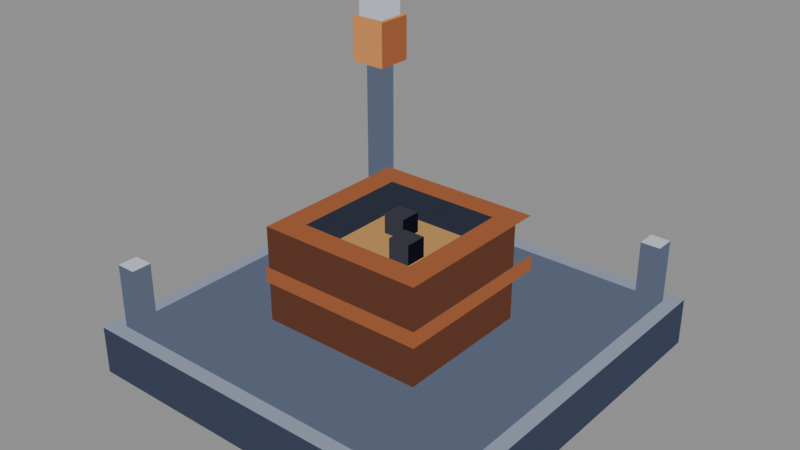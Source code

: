 # Source: depot-s1-low.blend  (saved by Blender 5.2.44; exported with 4.5.12 LTS)
import bpy
from mathutils import Matrix  # noqa: F401  (used for matrix-valued properties, if any)

bpy.ops.wm.read_factory_settings(use_empty=True)
scene = bpy.context.scene
scene.name = 'Scene'

# ---- materials (node trees are filled in below, after node groups)
mat_pal_steel_2 = bpy.data.materials.new('pal-steel_2')
mat_pal_steel_0 = bpy.data.materials.new('pal-steel_0')
mat_pal_steel_1 = bpy.data.materials.new('pal-steel_1')
mat_pal_dim_0 = bpy.data.materials.new('pal-dim_0')
mat_pal_copper_1 = bpy.data.materials.new('pal-copper_1')
mat_pal_copper_0 = bpy.data.materials.new('pal-copper_0')
mat_pal_res_ore_1 = bpy.data.materials.new('pal-res_ore_1')
mat_pal_res_ore_0 = bpy.data.materials.new('pal-res_ore_0')
mat_pal_res_coal = bpy.data.materials.new('pal-res_coal')
mat_pal_ink_0 = bpy.data.materials.new('pal-ink_0')
mat_pal_steel_3 = bpy.data.materials.new('pal-steel_3')
mat_pal_copper_2 = bpy.data.materials.new('pal-copper_2')

# ---- material node trees
mat_pal_steel_2.use_nodes = True; mat_pal_steel_2.node_tree.nodes.clear()
_N = mat_pal_steel_2.node_tree.nodes; _L = mat_pal_steel_2.node_tree.links
n0 = _N.new('ShaderNodeOutputMaterial'); n0.name = 'Material Output'; n0.location = (0, 0)
n1 = _N.new('ShaderNodeEmission'); n1.name = 'Emission'; n1.location = (0, 0)
n1.inputs[0].default_value = (0.2542, 0.2918, 0.3813, 1.0)
_L.new(n1.outputs[0], n0.inputs[0])
n0.is_active_output = True
mat_pal_steel_0.use_nodes = True; mat_pal_steel_0.node_tree.nodes.clear()
_N = mat_pal_steel_0.node_tree.nodes; _L = mat_pal_steel_0.node_tree.links
n0 = _N.new('ShaderNodeOutputMaterial'); n0.name = 'Material Output'; n0.location = (0, 0)
n1 = _N.new('ShaderNodeEmission'); n1.name = 'Emission'; n1.location = (0, 0)
n1.inputs[0].default_value = (0.04519, 0.05448, 0.09306, 1.0)
_L.new(n1.outputs[0], n0.inputs[0])
n0.is_active_output = True
mat_pal_steel_1.use_nodes = True; mat_pal_steel_1.node_tree.nodes.clear()
_N = mat_pal_steel_1.node_tree.nodes; _L = mat_pal_steel_1.node_tree.links
n0 = _N.new('ShaderNodeOutputMaterial'); n0.name = 'Material Output'; n0.location = (0, 0)
n1 = _N.new('ShaderNodeEmission'); n1.name = 'Emission'; n1.location = (0, 0)
n1.inputs[0].default_value = (0.1022, 0.1248, 0.1878, 1.0)
_L.new(n1.outputs[0], n0.inputs[0])
n0.is_active_output = True
mat_pal_dim_0.use_nodes = True; mat_pal_dim_0.node_tree.nodes.clear()
_N = mat_pal_dim_0.node_tree.nodes; _L = mat_pal_dim_0.node_tree.links
n0 = _N.new('ShaderNodeOutputMaterial'); n0.name = 'Material Output'; n0.location = (0, 0)
n1 = _N.new('ShaderNodeEmission'); n1.name = 'Emission'; n1.location = (0, 0)
n1.inputs[0].default_value = (0.02732, 0.0331, 0.05127, 1.0)
_L.new(n1.outputs[0], n0.inputs[0])
n0.is_active_output = True
mat_pal_copper_1.use_nodes = True; mat_pal_copper_1.node_tree.nodes.clear()
_N = mat_pal_copper_1.node_tree.nodes; _L = mat_pal_copper_1.node_tree.links
n0 = _N.new('ShaderNodeOutputMaterial'); n0.name = 'Material Output'; n0.location = (0, 0)
n1 = _N.new('ShaderNodeEmission'); n1.name = 'Emission'; n1.location = (0, 0)
n1.inputs[0].default_value = (0.3231, 0.1046, 0.04231, 1.0)
_L.new(n1.outputs[0], n0.inputs[0])
n0.is_active_output = True
mat_pal_copper_0.use_nodes = True; mat_pal_copper_0.node_tree.nodes.clear()
_N = mat_pal_copper_0.node_tree.nodes; _L = mat_pal_copper_0.node_tree.links
n0 = _N.new('ShaderNodeOutputMaterial'); n0.name = 'Material Output'; n0.location = (0, 0)
n1 = _N.new('ShaderNodeEmission'); n1.name = 'Emission'; n1.location = (0, 0)
n1.inputs[0].default_value = (0.1119, 0.04231, 0.02519, 1.0)
_L.new(n1.outputs[0], n0.inputs[0])
n0.is_active_output = True
mat_pal_res_ore_1.use_nodes = True; mat_pal_res_ore_1.node_tree.nodes.clear()
_N = mat_pal_res_ore_1.node_tree.nodes; _L = mat_pal_res_ore_1.node_tree.links
n0 = _N.new('ShaderNodeOutputMaterial'); n0.name = 'Material Output'; n0.location = (0, 0)
n1 = _N.new('ShaderNodeEmission'); n1.name = 'Emission'; n1.location = (0, 0)
n1.inputs[0].default_value = (0.4621, 0.2542, 0.09084, 1.0)
_L.new(n1.outputs[0], n0.inputs[0])
n0.is_active_output = True
mat_pal_res_ore_0.use_nodes = True; mat_pal_res_ore_0.node_tree.nodes.clear()
_N = mat_pal_res_ore_0.node_tree.nodes; _L = mat_pal_res_ore_0.node_tree.links
n0 = _N.new('ShaderNodeOutputMaterial'); n0.name = 'Material Output'; n0.location = (0, 0)
n1 = _N.new('ShaderNodeEmission'); n1.name = 'Emission'; n1.location = (0, 0)
n1.inputs[0].default_value = (0.1946, 0.1022, 0.04519, 1.0)
_L.new(n1.outputs[0], n0.inputs[0])
n0.is_active_output = True
mat_pal_res_coal.use_nodes = True; mat_pal_res_coal.node_tree.nodes.clear()
_N = mat_pal_res_coal.node_tree.nodes; _L = mat_pal_res_coal.node_tree.links
n0 = _N.new('ShaderNodeOutputMaterial'); n0.name = 'Material Output'; n0.location = (0, 0)
n1 = _N.new('ShaderNodeEmission'); n1.name = 'Emission'; n1.location = (0, 0)
n1.inputs[0].default_value = (0.04231, 0.04374, 0.05781, 1.0)
_L.new(n1.outputs[0], n0.inputs[0])
n0.is_active_output = True
mat_pal_ink_0.use_nodes = True; mat_pal_ink_0.node_tree.nodes.clear()
_N = mat_pal_ink_0.node_tree.nodes; _L = mat_pal_ink_0.node_tree.links
n0 = _N.new('ShaderNodeOutputMaterial'); n0.name = 'Material Output'; n0.location = (0, 0)
n1 = _N.new('ShaderNodeEmission'); n1.name = 'Emission'; n1.location = (0, 0)
n1.inputs[0].default_value = (0.006995, 0.006049, 0.01161, 1.0)
_L.new(n1.outputs[0], n0.inputs[0])
n0.is_active_output = True
mat_pal_steel_3.use_nodes = True; mat_pal_steel_3.node_tree.nodes.clear()
_N = mat_pal_steel_3.node_tree.nodes; _L = mat_pal_steel_3.node_tree.links
n0 = _N.new('ShaderNodeOutputMaterial'); n0.name = 'Material Output'; n0.location = (0, 0)
n1 = _N.new('ShaderNodeEmission'); n1.name = 'Emission'; n1.location = (0, 0)
n1.inputs[0].default_value = (0.5271, 0.5711, 0.6584, 1.0)
_L.new(n1.outputs[0], n0.inputs[0])
n0.is_active_output = True
mat_pal_copper_2.use_nodes = True; mat_pal_copper_2.node_tree.nodes.clear()
_N = mat_pal_copper_2.node_tree.nodes; _L = mat_pal_copper_2.node_tree.links
n0 = _N.new('ShaderNodeOutputMaterial'); n0.name = 'Material Output'; n0.location = (0, 0)
n1 = _N.new('ShaderNodeEmission'); n1.name = 'Emission'; n1.location = (0, 0)
n1.inputs[0].default_value = (0.6308, 0.2542, 0.08438, 1.0)
_L.new(n1.outputs[0], n0.inputs[0])
n0.is_active_output = True

# ---- meshes
me_slab_t = bpy.data.meshes.new('slab-t')
me_slab_t.from_pydata([(-1.149, -1.149, 0.2887), (1.149, -1.149, 0.2887), (1.149, 1.149, 0.2887), (-1.149, 1.149, 0.2887)], [], [(0, 1, 2, 3)])
me_slab_t.materials.append(mat_pal_steel_2)
me_slab_t.update()
me_slab_l = bpy.data.meshes.new('slab-l')
me_slab_l.from_pydata([(-1.149, -1.149, 0.0), (1.149, -1.149, 0.0), (1.149, -1.149, 0.2887), (-1.149, -1.149, 0.2887)], [], [(0, 1, 2, 3)])
me_slab_l.materials.append(mat_pal_steel_0)
me_slab_l.update()
me_slab_r = bpy.data.meshes.new('slab-r')
me_slab_r.from_pydata([(1.149, -1.149, 0.0), (1.149, 1.149, 0.0), (1.149, 1.149, 0.2887), (1.149, -1.149, 0.2887)], [], [(0, 1, 2, 3)])
me_slab_r.materials.append(mat_pal_steel_0)
me_slab_r.update()
me_slab_top_t = bpy.data.meshes.new('slab-top-t')
me_slab_top_t.from_pydata([(-1.061, -1.061, 0.2892), (1.061, -1.061, 0.2892), (1.061, 1.061, 0.2892), (-1.061, 1.061, 0.2892)], [], [(0, 1, 2, 3)])
me_slab_top_t.materials.append(mat_pal_steel_1)
me_slab_top_t.update()
me_pit_floor = bpy.data.meshes.new('pit-floor')
me_pit_floor.from_pydata([(-0.3536, -0.3536, 0.6255), (0.3536, -0.3536, 0.6255), (0.3536, 0.3536, 0.6255), (-0.3536, 0.3536, 0.6255)], [], [(0, 1, 2, 3)])
me_pit_floor.materials.append(mat_pal_dim_0)
me_pit_floor.update()
me_pit_in_l = bpy.data.meshes.new('pit-in-l')
me_pit_in_l.from_pydata([(-0.3536, 0.3536, 0.6255), (0.3536, 0.3536, 0.6255), (0.3536, 0.3536, 0.866), (-0.3536, 0.3536, 0.866)], [], [(0, 1, 2, 3)])
me_pit_in_l.materials.append(mat_pal_dim_0)
me_pit_in_l.update()
me_pit_in_r = bpy.data.meshes.new('pit-in-r')
me_pit_in_r.from_pydata([(-0.3536, -0.3536, 0.6255), (-0.3536, 0.3536, 0.6255), (-0.3536, 0.3536, 0.866), (-0.3536, -0.3536, 0.866)], [], [(0, 1, 2, 3)])
me_pit_in_r.materials.append(mat_pal_dim_0)
me_pit_in_r.update()
me_wall_front_l_t = bpy.data.meshes.new('wall-front-l-t')
me_wall_front_l_t.from_pydata([(-0.5009, -0.5009, 0.866), (0.5009, -0.5009, 0.866), (0.5009, -0.3536, 0.866), (-0.5009, -0.3536, 0.866)], [], [(0, 1, 2, 3)])
me_wall_front_l_t.materials.append(mat_pal_copper_1)
me_wall_front_l_t.update()
me_wall_front_l_l = bpy.data.meshes.new('wall-front-l-l')
me_wall_front_l_l.from_pydata([(-0.5009, -0.5009, 0.2887), (0.5009, -0.5009, 0.2887), (0.5009, -0.5009, 0.866), (-0.5009, -0.5009, 0.866)], [], [(0, 1, 2, 3)])
me_wall_front_l_l.materials.append(mat_pal_copper_0)
me_wall_front_l_l.update()
me_wall_front_l_r = bpy.data.meshes.new('wall-front-l-r')
me_wall_front_l_r.from_pydata([(0.5009, -0.5009, 0.2887), (0.5009, -0.3536, 0.2887), (0.5009, -0.3536, 0.866), (0.5009, -0.5009, 0.866)], [], [(0, 1, 2, 3)])
me_wall_front_l_r.materials.append(mat_pal_copper_0)
me_wall_front_l_r.update()
me_wall_front_r_t = bpy.data.meshes.new('wall-front-r-t')
me_wall_front_r_t.from_pydata([(0.3536, -0.3536, 0.866), (0.5009, -0.3536, 0.866), (0.5009, 0.3536, 0.866), (0.3536, 0.3536, 0.866)], [], [(0, 1, 2, 3)])
me_wall_front_r_t.materials.append(mat_pal_copper_1)
me_wall_front_r_t.update()
me_wall_front_r_r = bpy.data.meshes.new('wall-front-r-r')
me_wall_front_r_r.from_pydata([(0.5009, -0.3536, 0.2887), (0.5009, 0.3536, 0.2887), (0.5009, 0.3536, 0.866), (0.5009, -0.3536, 0.866)], [], [(0, 1, 2, 3)])
me_wall_front_r_r.materials.append(mat_pal_copper_0)
me_wall_front_r_r.update()
me_wall_back_l_t = bpy.data.meshes.new('wall-back-l-t')
me_wall_back_l_t.from_pydata([(-0.5009, -0.3536, 0.866), (-0.3536, -0.3536, 0.866), (-0.3536, 0.3536, 0.866), (-0.5009, 0.3536, 0.866)], [], [(0, 1, 2, 3)])
me_wall_back_l_t.materials.append(mat_pal_copper_1)
me_wall_back_l_t.update()
me_wall_back_r_t = bpy.data.meshes.new('wall-back-r-t')
me_wall_back_r_t.from_pydata([(-0.5009, 0.3536, 0.866), (0.5009, 0.3536, 0.866), (0.5009, 0.5009, 0.866), (-0.5009, 0.5009, 0.866)], [], [(0, 1, 2, 3)])
me_wall_back_r_t.materials.append(mat_pal_copper_1)
me_wall_back_r_t.update()
me_band_l_l = bpy.data.meshes.new('band-l-l')
me_band_l_l.from_pydata([(-0.5127, -0.5127, 0.5292), (0.5127, -0.5127, 0.5292), (0.5127, -0.5127, 0.6255), (-0.5127, -0.5127, 0.6255)], [], [(0, 1, 2, 3)])
me_band_l_l.materials.append(mat_pal_copper_1)
me_band_l_l.update()
me_band_r_r = bpy.data.meshes.new('band-r-r')
me_band_r_r.from_pydata([(0.5127, -0.5127, 0.5292), (0.5127, 0.5127, 0.5292), (0.5127, 0.5127, 0.6255), (0.5127, -0.5127, 0.6255)], [], [(0, 1, 2, 3)])
me_band_r_r.materials.append(mat_pal_copper_1)
me_band_r_r.update()
me_ore_t = bpy.data.meshes.new('ore-t')
me_ore_t.from_pydata([(-0.2946, -0.2946, 0.7217), (0.2946, -0.2946, 0.7217), (0.2946, 0.2946, 0.7217), (-0.2946, 0.2946, 0.7217)], [], [(0, 3, 2, 1)])
me_ore_t.materials.append(mat_pal_res_ore_1)
me_ore_t.update()
me_ore_l = bpy.data.meshes.new('ore-l')
me_ore_l.from_pydata([(-0.2946, -0.2946, 0.6255), (0.2946, -0.2946, 0.6255), (0.2946, -0.2946, 0.7217), (-0.2946, -0.2946, 0.7217)], [], [(0, 1, 2, 3)])
me_ore_l.materials.append(mat_pal_res_ore_0)
me_ore_l.update()
me_ore_r = bpy.data.meshes.new('ore-r')
me_ore_r.from_pydata([(0.2946, -0.2946, 0.6255), (0.2946, 0.2946, 0.6255), (0.2946, 0.2946, 0.7217), (0.2946, -0.2946, 0.7217)], [], [(0, 1, 2, 3)])
me_ore_r.materials.append(mat_pal_res_ore_0)
me_ore_r.update()
me_coal_a_t = bpy.data.meshes.new('coal-a-t')
me_coal_a_t.from_pydata([(-0.1532, 0.05303, 0.842), (-0.02357, 0.05303, 0.842), (-0.02357, 0.1827, 0.842), (-0.1532, 0.1827, 0.842)], [], [(0, 1, 2, 3)])
me_coal_a_t.materials.append(mat_pal_res_coal)
me_coal_a_t.update()
me_coal_a_l = bpy.data.meshes.new('coal-a-l')
me_coal_a_l.from_pydata([(-0.1532, 0.05303, 0.7217), (-0.02357, 0.05303, 0.7217), (-0.02357, 0.05303, 0.842), (-0.1532, 0.05303, 0.842)], [], [(0, 3, 2, 1)])
me_coal_a_l.materials.append(mat_pal_res_coal)
me_coal_a_l.update()
me_coal_a_r = bpy.data.meshes.new('coal-a-r')
me_coal_a_r.from_pydata([(-0.02357, 0.05303, 0.7217), (-0.02357, 0.1827, 0.7217), (-0.02357, 0.1827, 0.842), (-0.02357, 0.05303, 0.842)], [], [(0, 3, 2, 1)])
me_coal_a_r.materials.append(mat_pal_ink_0)
me_coal_a_r.update()
me_coal_b_t = bpy.data.meshes.new('coal-b-t')
me_coal_b_t.from_pydata([(0.05303, -0.1532, 0.842), (0.1827, -0.1532, 0.842), (0.1827, -0.02357, 0.842), (0.05303, -0.02357, 0.842)], [], [(0, 1, 2, 3)])
me_coal_b_t.materials.append(mat_pal_res_coal)
me_coal_b_t.update()
me_coal_b_l = bpy.data.meshes.new('coal-b-l')
me_coal_b_l.from_pydata([(0.05303, -0.1532, 0.7217), (0.1827, -0.1532, 0.7217), (0.1827, -0.1532, 0.842), (0.05303, -0.1532, 0.842)], [], [(0, 1, 2, 3)])
me_coal_b_l.materials.append(mat_pal_res_coal)
me_coal_b_l.update()
me_coal_b_r = bpy.data.meshes.new('coal-b-r')
me_coal_b_r.from_pydata([(0.1827, -0.1532, 0.7217), (0.1827, -0.02357, 0.7217), (0.1827, -0.02357, 0.842), (0.1827, -0.1532, 0.842)], [], [(0, 3, 2, 1)])
me_coal_b_r.materials.append(mat_pal_ink_0)
me_coal_b_r.update()
me_post_l_t = bpy.data.meshes.new('post-l-t')
me_post_l_t.from_pydata([(-1.061, -1.061, 0.6736), (-0.9428, -1.061, 0.6736), (-0.9428, -0.9428, 0.6736), (-1.061, -0.9428, 0.6736)], [], [(0, 1, 2, 3)])
me_post_l_t.materials.append(mat_pal_steel_3)
me_post_l_t.update()
me_post_l_l = bpy.data.meshes.new('post-l-l')
me_post_l_l.from_pydata([(-1.061, -1.061, 0.2887), (-0.9428, -1.061, 0.2887), (-0.9428, -1.061, 0.6736), (-1.061, -1.061, 0.6736)], [], [(0, 1, 2, 3)])
me_post_l_l.materials.append(mat_pal_steel_1)
me_post_l_l.update()
me_post_l_r = bpy.data.meshes.new('post-l-r')
me_post_l_r.from_pydata([(-0.9428, -1.061, 0.2887), (-0.9428, -0.9428, 0.2887), (-0.9428, -0.9428, 0.6736), (-0.9428, -1.061, 0.6736)], [], [(0, 1, 2, 3)])
me_post_l_r.materials.append(mat_pal_steel_1)
me_post_l_r.update()
me_post_r_t = bpy.data.meshes.new('post-r-t')
me_post_r_t.from_pydata([(0.9428, 0.9428, 0.6736), (1.061, 0.9428, 0.6736), (1.061, 1.061, 0.6736), (0.9428, 1.061, 0.6736)], [], [(0, 1, 2, 3)])
me_post_r_t.materials.append(mat_pal_steel_3)
me_post_r_t.update()
me_post_r_l = bpy.data.meshes.new('post-r-l')
me_post_r_l.from_pydata([(0.9428, 0.9428, 0.2887), (1.061, 0.9428, 0.2887), (1.061, 0.9428, 0.6736), (0.9428, 0.9428, 0.6736)], [], [(0, 1, 2, 3)])
me_post_r_l.materials.append(mat_pal_steel_1)
me_post_r_l.update()
me_post_r_r = bpy.data.meshes.new('post-r-r')
me_post_r_r.from_pydata([(1.061, 0.9428, 0.2887), (1.061, 1.061, 0.2887), (1.061, 1.061, 0.6736), (1.061, 0.9428, 0.6736)], [], [(0, 1, 2, 3)])
me_post_r_r.materials.append(mat_pal_steel_1)
me_post_r_r.update()
me_lamp_post_t = bpy.data.meshes.new('lamp-post-t')
me_lamp_post_t.from_pydata([(-1.031, 0.9133, 1.299), (-0.9133, 0.9133, 1.299), (-0.9133, 1.031, 1.299), (-1.031, 1.031, 1.299)], [], [(0, 1, 2, 3)])
me_lamp_post_t.materials.append(mat_pal_steel_2)
me_lamp_post_t.update()
me_lamp_post_l = bpy.data.meshes.new('lamp-post-l')
me_lamp_post_l.from_pydata([(-1.031, 0.9133, 0.2887), (-0.9133, 0.9133, 0.2887), (-0.9133, 0.9133, 1.299), (-1.031, 0.9133, 1.299)], [], [(0, 1, 2, 3)])
me_lamp_post_l.materials.append(mat_pal_steel_1)
me_lamp_post_l.update()
me_lamp_post_r = bpy.data.meshes.new('lamp-post-r')
me_lamp_post_r.from_pydata([(-0.9133, 0.9133, 0.2887), (-0.9133, 1.031, 0.2887), (-0.9133, 1.031, 1.299), (-0.9133, 0.9133, 1.299)], [], [(0, 1, 2, 3)])
me_lamp_post_r.materials.append(mat_pal_steel_1)
me_lamp_post_r.update()
me_lamp_head_t = bpy.data.meshes.new('lamp-head-t')
me_lamp_head_t.from_pydata([(-1.09, 0.8544, 1.588), (-0.8544, 0.8544, 1.588), (-0.8544, 1.09, 1.588), (-1.09, 1.09, 1.588)], [], [(0, 1, 2, 3)])
me_lamp_head_t.materials.append(mat_pal_copper_2)
me_lamp_head_t.update()
me_lamp_head_l = bpy.data.meshes.new('lamp-head-l')
me_lamp_head_l.from_pydata([(-1.09, 0.8544, 1.299), (-0.8544, 0.8544, 1.299), (-0.8544, 0.8544, 1.588), (-1.09, 0.8544, 1.588)], [], [(0, 3, 2, 1)])
me_lamp_head_l.materials.append(mat_pal_copper_2)
me_lamp_head_l.update()
me_lamp_head_r = bpy.data.meshes.new('lamp-head-r')
me_lamp_head_r.from_pydata([(-0.8544, 0.8544, 1.299), (-0.8544, 1.09, 1.299), (-0.8544, 1.09, 1.588), (-0.8544, 0.8544, 1.588)], [], [(0, 3, 2, 1)])
me_lamp_head_r.materials.append(mat_pal_copper_1)
me_lamp_head_r.update()
me_lamp_cap_t = bpy.data.meshes.new('lamp-cap-t')
me_lamp_cap_t.from_pydata([(-1.061, 0.8839, 1.684), (-0.8839, 0.8839, 1.684), (-0.8839, 1.061, 1.684), (-1.061, 1.061, 1.684)], [], [(0, 1, 2, 3)])
me_lamp_cap_t.materials.append(mat_pal_steel_3)
me_lamp_cap_t.update()
me_lamp_cap_l = bpy.data.meshes.new('lamp-cap-l')
me_lamp_cap_l.from_pydata([(-1.061, 0.8839, 1.588), (-0.8839, 0.8839, 1.588), (-0.8839, 0.8839, 1.684), (-1.061, 0.8839, 1.684)], [], [(0, 1, 2, 3)])
me_lamp_cap_l.materials.append(mat_pal_steel_3)
me_lamp_cap_l.update()
me_lamp_cap_r = bpy.data.meshes.new('lamp-cap-r')
me_lamp_cap_r.from_pydata([(-0.8839, 0.8839, 1.588), (-0.8839, 1.061, 1.588), (-0.8839, 1.061, 1.684), (-0.8839, 0.8839, 1.684)], [], [(0, 1, 2, 3)])
me_lamp_cap_r.materials.append(mat_pal_steel_3)
me_lamp_cap_r.update()

# ---- objects
ob_slab_t = bpy.data.objects.new('slab-t', me_slab_t)
ob_slab_l = bpy.data.objects.new('slab-l', me_slab_l)
ob_slab_r = bpy.data.objects.new('slab-r', me_slab_r)
ob_slab_top_t = bpy.data.objects.new('slab-top-t', me_slab_top_t)
ob_pit_floor = bpy.data.objects.new('pit-floor', me_pit_floor)
ob_pit_in_l = bpy.data.objects.new('pit-in-l', me_pit_in_l)
ob_pit_in_r = bpy.data.objects.new('pit-in-r', me_pit_in_r)
ob_wall_front_l_t = bpy.data.objects.new('wall-front-l-t', me_wall_front_l_t)
ob_wall_front_l_l = bpy.data.objects.new('wall-front-l-l', me_wall_front_l_l)
ob_wall_front_l_r = bpy.data.objects.new('wall-front-l-r', me_wall_front_l_r)
ob_wall_front_r_t = bpy.data.objects.new('wall-front-r-t', me_wall_front_r_t)
ob_wall_front_r_r = bpy.data.objects.new('wall-front-r-r', me_wall_front_r_r)
ob_wall_back_l_t = bpy.data.objects.new('wall-back-l-t', me_wall_back_l_t)
ob_wall_back_r_t = bpy.data.objects.new('wall-back-r-t', me_wall_back_r_t)
ob_band_l_l = bpy.data.objects.new('band-l-l', me_band_l_l)
ob_band_r_r = bpy.data.objects.new('band-r-r', me_band_r_r)
ob_ore_t = bpy.data.objects.new('ore-t', me_ore_t)
ob_ore_l = bpy.data.objects.new('ore-l', me_ore_l)
ob_ore_r = bpy.data.objects.new('ore-r', me_ore_r)
ob_coal_a_t = bpy.data.objects.new('coal-a-t', me_coal_a_t)
ob_coal_a_l = bpy.data.objects.new('coal-a-l', me_coal_a_l)
ob_coal_a_r = bpy.data.objects.new('coal-a-r', me_coal_a_r)
ob_coal_b_t = bpy.data.objects.new('coal-b-t', me_coal_b_t)
ob_coal_b_l = bpy.data.objects.new('coal-b-l', me_coal_b_l)
ob_coal_b_r = bpy.data.objects.new('coal-b-r', me_coal_b_r)
ob_post_l_t = bpy.data.objects.new('post-l-t', me_post_l_t)
ob_post_l_l = bpy.data.objects.new('post-l-l', me_post_l_l)
ob_post_l_r = bpy.data.objects.new('post-l-r', me_post_l_r)
ob_post_r_t = bpy.data.objects.new('post-r-t', me_post_r_t)
ob_post_r_l = bpy.data.objects.new('post-r-l', me_post_r_l)
ob_post_r_r = bpy.data.objects.new('post-r-r', me_post_r_r)
ob_lamp_post_t = bpy.data.objects.new('lamp-post-t', me_lamp_post_t)
ob_lamp_post_l = bpy.data.objects.new('lamp-post-l', me_lamp_post_l)
ob_lamp_post_r = bpy.data.objects.new('lamp-post-r', me_lamp_post_r)
ob_lamp_head_t = bpy.data.objects.new('lamp-head-t', me_lamp_head_t)
ob_lamp_head_l = bpy.data.objects.new('lamp-head-l', me_lamp_head_l)
ob_lamp_head_r = bpy.data.objects.new('lamp-head-r', me_lamp_head_r)
ob_lamp_cap_t = bpy.data.objects.new('lamp-cap-t', me_lamp_cap_t)
ob_lamp_cap_l = bpy.data.objects.new('lamp-cap-l', me_lamp_cap_l)
ob_lamp_cap_r = bpy.data.objects.new('lamp-cap-r', me_lamp_cap_r)

# ---- transforms, parenting, visibility, modifiers, constraints
ob_slab_t.location = (0.0, 0.0, 0.0)
ob_slab_l.location = (0.0, 0.0, 0.0)
ob_slab_r.location = (0.0, 0.0, 0.0)
ob_slab_top_t.location = (0.0, 0.0, 0.0)
ob_pit_floor.location = (0.0, 0.0, 0.0)
ob_pit_in_l.location = (0.0, 0.0, 0.0)
ob_pit_in_r.location = (0.0, 0.0, 0.0)
ob_wall_front_l_t.location = (0.0, 0.0, 0.0)
ob_wall_front_l_l.location = (0.0, 0.0, 0.0)
ob_wall_front_l_r.location = (0.0, 0.0, 0.0)
ob_wall_front_r_t.location = (0.0, 0.0, 0.0)
ob_wall_front_r_r.location = (0.0, 0.0, 0.0)
ob_wall_back_l_t.location = (0.0, 0.0, 0.0)
ob_wall_back_r_t.location = (0.0, 0.0, 0.0)
ob_band_l_l.location = (0.0, 0.0, 0.0)
ob_band_r_r.location = (0.0, 0.0, 0.0)
ob_ore_t.location = (0.0, 0.0, 0.0)
ob_ore_l.location = (0.0, 0.0, 0.0)
ob_ore_r.location = (0.0, 0.0, 0.0)
ob_coal_a_t.location = (0.0, 0.0, 0.0)
ob_coal_a_l.location = (0.0, 0.0, 0.0)
ob_coal_a_r.location = (0.0, 0.0, 0.0)
ob_coal_b_t.location = (0.0, 0.0, 0.0)
ob_coal_b_l.location = (0.0, 0.0, 0.0)
ob_coal_b_r.location = (0.0, 0.0, 0.0)
ob_post_l_t.location = (0.0, 0.0, 0.0)
ob_post_l_l.location = (0.0, 0.0, 0.0)
ob_post_l_r.location = (0.0, 0.0, 0.0)
ob_post_r_t.location = (0.0, 0.0, 0.0)
ob_post_r_l.location = (0.0, 0.0, 0.0)
ob_post_r_r.location = (0.0, 0.0, 0.0)
ob_lamp_post_t.location = (0.0, 0.0, 0.0)
ob_lamp_post_l.location = (0.0, 0.0, 0.0)
ob_lamp_post_r.location = (0.0, 0.0, 0.0)
ob_lamp_head_t.location = (0.0, 0.0, 0.0)
ob_lamp_head_l.location = (0.0, 0.0, 0.0)
ob_lamp_head_r.location = (0.0, 0.0, 0.0)
ob_lamp_cap_t.location = (0.0, 0.0, 0.0)
ob_lamp_cap_l.location = (0.0, 0.0, 0.0)
ob_lamp_cap_r.location = (0.0, 0.0, 0.0)

# ---- collection membership
scene.collection.objects.link(ob_slab_t)
scene.collection.objects.link(ob_slab_l)
scene.collection.objects.link(ob_slab_r)
scene.collection.objects.link(ob_slab_top_t)
scene.collection.objects.link(ob_pit_floor)
scene.collection.objects.link(ob_pit_in_l)
scene.collection.objects.link(ob_pit_in_r)
scene.collection.objects.link(ob_wall_front_l_t)
scene.collection.objects.link(ob_wall_front_l_l)
scene.collection.objects.link(ob_wall_front_l_r)
scene.collection.objects.link(ob_wall_front_r_t)
scene.collection.objects.link(ob_wall_front_r_r)
scene.collection.objects.link(ob_wall_back_l_t)
scene.collection.objects.link(ob_wall_back_r_t)
scene.collection.objects.link(ob_band_l_l)
scene.collection.objects.link(ob_band_r_r)
scene.collection.objects.link(ob_ore_t)
scene.collection.objects.link(ob_ore_l)
scene.collection.objects.link(ob_ore_r)
scene.collection.objects.link(ob_coal_a_t)
scene.collection.objects.link(ob_coal_a_l)
scene.collection.objects.link(ob_coal_a_r)
scene.collection.objects.link(ob_coal_b_t)
scene.collection.objects.link(ob_coal_b_l)
scene.collection.objects.link(ob_coal_b_r)
scene.collection.objects.link(ob_post_l_t)
scene.collection.objects.link(ob_post_l_l)
scene.collection.objects.link(ob_post_l_r)
scene.collection.objects.link(ob_post_r_t)
scene.collection.objects.link(ob_post_r_l)
scene.collection.objects.link(ob_post_r_r)
scene.collection.objects.link(ob_lamp_post_t)
scene.collection.objects.link(ob_lamp_post_l)
scene.collection.objects.link(ob_lamp_post_r)
scene.collection.objects.link(ob_lamp_head_t)
scene.collection.objects.link(ob_lamp_head_l)
scene.collection.objects.link(ob_lamp_head_r)
scene.collection.objects.link(ob_lamp_cap_t)
scene.collection.objects.link(ob_lamp_cap_l)
scene.collection.objects.link(ob_lamp_cap_r)

# ---- scene / render settings (as saved in the file)
scene.frame_start = 1; scene.frame_end = 250; scene.frame_set(1)
scene.render.engine = 'BLENDER_EEVEE_NEXT'
scene.render.bake_bias = 0.0
scene.render.bake_samples = 0
scene.render.compositor_device = 'GPU'
scene.eevee.use_volume_custom_range = False
scene.eevee.fast_gi_thickness_near = 0.1
scene.eevee.fast_gi_thickness_far = 0.0
scene.eevee.ray_tracing_options.screen_trace_thickness = 0.1
bpy.context.view_layer.update()

# ---- added for rendering (the .blend has no active camera and no usable light): camera, sun + grey world if the file has none
cam_auto = bpy.data.cameras.new('AutoCamera')
cam_auto.lens = 50.0
cam_auto.sensor_width = 36.0
cam_auto.clip_end = 1000.0
ob_auto_camera = bpy.data.objects.new('AutoCamera', cam_auto)
scene.collection.objects.link(ob_auto_camera)
ob_auto_camera.location = (3.38664, -4.06397, 3.55128)
ob_auto_camera.rotation_euler = (1.09748, -7.21219e-08, 0.694738)
scene.camera = ob_auto_camera
light_auto_sun = bpy.data.lights.new('AutoSun', 'SUN')
light_auto_sun.energy = 3.0
light_auto_sun.angle = 0.0523599
ob_auto_sun = bpy.data.objects.new('AutoSun', light_auto_sun)
scene.collection.objects.link(ob_auto_sun)
ob_auto_sun.rotation_euler = (0.872665, 0.174533, 0.523599)
if scene.world is None:
    world_auto = bpy.data.worlds.new('AutoWorld')
    world_auto.color = (0.3, 0.3, 0.3)
    scene.world = world_auto
bpy.context.view_layer.update()
